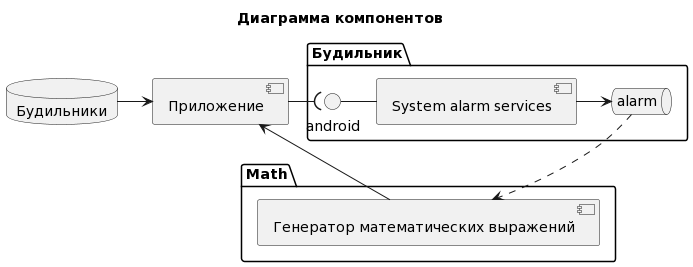

The diagram above was rendered by PlantUML. Its source (embedded in the PNG):
@startuml
title Диаграмма компонентов 

[Приложение] as app  
database "Будильники" as alarmBD
package Будильник{
Interface android
[System alarm services] as alarmManager
queue alarm as timeAlarm
}
package Math{
[Генератор математических выражений] as MathGenerator
}

alarmBD -> app
app -( android
android - alarmManager

alarmManager -> timeAlarm
timeAlarm ..> MathGenerator
MathGenerator -> app
@enduml